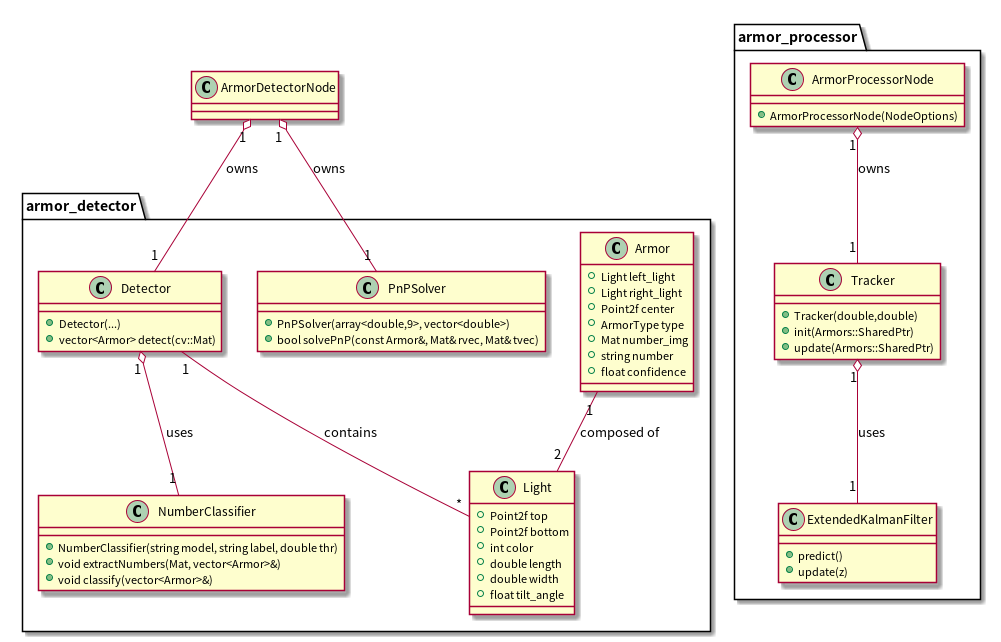

The diagram above was rendered by PlantUML. Its source (embedded in the PNG):
@startuml
package "armor_detector" {
  class Armor {
    +Light left_light
    +Light right_light
    +Point2f center
    +ArmorType type
    +Mat number_img
    +string number
    +float confidence
  }
  class Light {
    +Point2f top
    +Point2f bottom
    +int color
    +double length
    +double width
    +float tilt_angle
  }
  class Detector {
    +Detector(...)
    +vector<Armor> detect(cv::Mat)
  }
  class NumberClassifier {
    +NumberClassifier(string model, string label, double thr)
    +void extractNumbers(Mat, vector<Armor>&)
    +void classify(vector<Armor>&)
  }
  class PnPSolver {
    +PnPSolver(array<double,9>, vector<double>)
    +bool solvePnP(const Armor&, Mat& rvec, Mat& tvec)
  }
}

package "armor_processor" {
  class ExtendedKalmanFilter {
    +predict()
    +update(z)
  }
  class Tracker {
    +Tracker(double,double)
    +init(Armors::SharedPtr)
    +update(Armors::SharedPtr)
  }
  class ArmorProcessorNode {
    +ArmorProcessorNode(NodeOptions)
  }
}

Detector "1" -- "*" Light : contains
Armor "1" -- "2" Light : composed of
Detector "1" o-- "1" NumberClassifier : uses
ArmorDetectorNode "1" o-- "1" Detector : owns
ArmorDetectorNode "1" o-- "1" PnPSolver : owns
Tracker "1" o-- "1" ExtendedKalmanFilter : uses
ArmorProcessorNode "1" o-- "1" Tracker : owns

@enduml